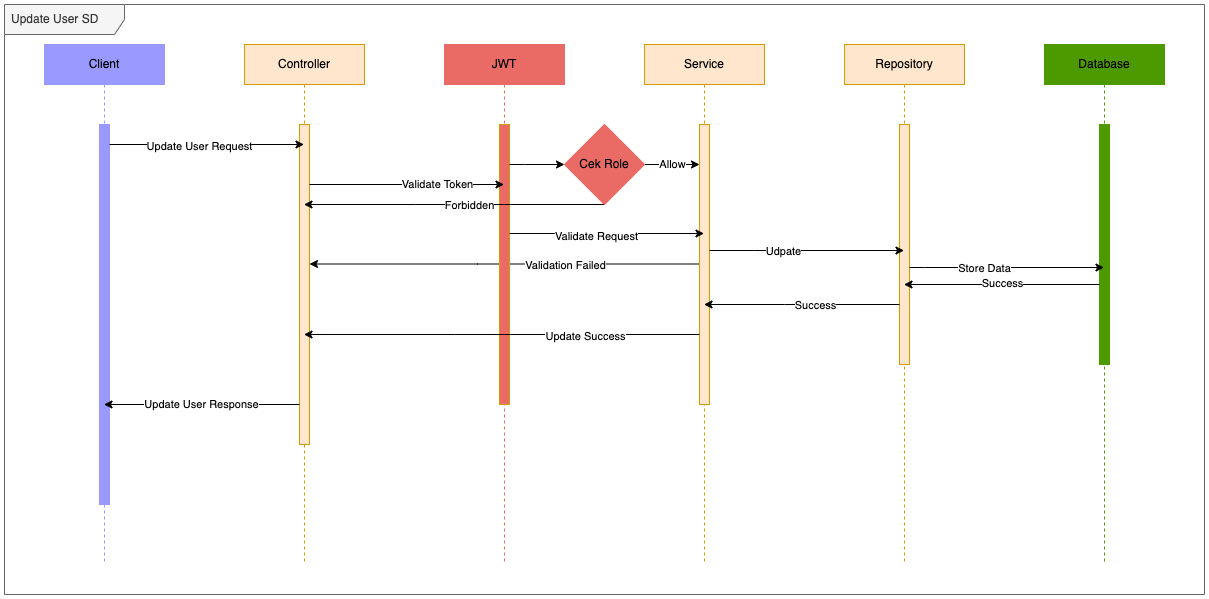

The diagram above was exported from draw.io. Its source (the exported page's mxGraphModel, read from the mxfile embedded in the PNG):
<mxGraphModel dx="2754" dy="1324" grid="1" gridSize="10" guides="1" tooltips="1" connect="1" arrows="1" fold="1" page="1" pageScale="1" pageWidth="827" pageHeight="1169" math="0" shadow="0">
  <root>
    <mxCell id="GgOaXw2dT36Vzy33BRDp-0" />
    <mxCell id="GgOaXw2dT36Vzy33BRDp-1" parent="GgOaXw2dT36Vzy33BRDp-0" />
    <mxCell id="GgOaXw2dT36Vzy33BRDp-2" value="Client" style="shape=umlLifeline;perimeter=lifelinePerimeter;whiteSpace=wrap;html=1;container=1;collapsible=0;recursiveResize=0;outlineConnect=0;fillColor=#9999FF;strokeColor=#9999FF;" vertex="1" parent="GgOaXw2dT36Vzy33BRDp-1">
      <mxGeometry x="120" y="80" width="120" height="520" as="geometry" />
    </mxCell>
    <mxCell id="GgOaXw2dT36Vzy33BRDp-3" value="" style="html=1;points=[];perimeter=orthogonalPerimeter;fillColor=#9999FF;strokeColor=#9999FF;" vertex="1" parent="GgOaXw2dT36Vzy33BRDp-2">
      <mxGeometry x="55" y="80" width="10" height="380" as="geometry" />
    </mxCell>
    <mxCell id="GgOaXw2dT36Vzy33BRDp-4" value="Update User SD" style="shape=umlFrame;whiteSpace=wrap;html=1;width=120;height=30;boundedLbl=1;verticalAlign=middle;align=left;spacingLeft=5;fillColor=#f5f5f5;fontColor=#333333;strokeColor=#666666;" vertex="1" parent="GgOaXw2dT36Vzy33BRDp-1">
      <mxGeometry x="80" y="40" width="1200" height="590" as="geometry" />
    </mxCell>
    <mxCell id="GgOaXw2dT36Vzy33BRDp-5" value="Controller" style="shape=umlLifeline;perimeter=lifelinePerimeter;whiteSpace=wrap;html=1;container=1;collapsible=0;recursiveResize=0;outlineConnect=0;fillColor=#ffe6cc;strokeColor=#d79b00;" vertex="1" parent="GgOaXw2dT36Vzy33BRDp-1">
      <mxGeometry x="320" y="80" width="120" height="520" as="geometry" />
    </mxCell>
    <mxCell id="GgOaXw2dT36Vzy33BRDp-6" value="" style="html=1;points=[];perimeter=orthogonalPerimeter;fillColor=#ffe6cc;strokeColor=#d79b00;" vertex="1" parent="GgOaXw2dT36Vzy33BRDp-5">
      <mxGeometry x="55" y="80" width="10" height="320" as="geometry" />
    </mxCell>
    <mxCell id="GgOaXw2dT36Vzy33BRDp-7" style="edgeStyle=orthogonalEdgeStyle;rounded=0;orthogonalLoop=1;jettySize=auto;html=1;" edge="1" parent="GgOaXw2dT36Vzy33BRDp-5" source="GgOaXw2dT36Vzy33BRDp-9">
      <mxGeometry relative="1" as="geometry">
        <mxPoint x="260.5" y="219.5" as="sourcePoint" />
        <mxPoint x="65" y="219.5" as="targetPoint" />
        <Array as="points">
          <mxPoint x="233" y="220" />
        </Array>
      </mxGeometry>
    </mxCell>
    <mxCell id="GgOaXw2dT36Vzy33BRDp-8" value="Validation Failed" style="edgeLabel;html=1;align=center;verticalAlign=middle;resizable=0;points=[];" vertex="1" connectable="0" parent="GgOaXw2dT36Vzy33BRDp-7">
      <mxGeometry x="0.3095" y="-1" relative="1" as="geometry">
        <mxPoint x="119" y="2" as="offset" />
      </mxGeometry>
    </mxCell>
    <mxCell id="GgOaXw2dT36Vzy33BRDp-9" value="Service" style="shape=umlLifeline;perimeter=lifelinePerimeter;whiteSpace=wrap;html=1;container=1;collapsible=0;recursiveResize=0;outlineConnect=0;fillColor=#ffe6cc;strokeColor=#d79b00;" vertex="1" parent="GgOaXw2dT36Vzy33BRDp-1">
      <mxGeometry x="720" y="80" width="120" height="520" as="geometry" />
    </mxCell>
    <mxCell id="GgOaXw2dT36Vzy33BRDp-10" value="" style="html=1;points=[];perimeter=orthogonalPerimeter;fillColor=#ffe6cc;strokeColor=#d79b00;" vertex="1" parent="GgOaXw2dT36Vzy33BRDp-9">
      <mxGeometry x="55" y="80" width="10" height="280" as="geometry" />
    </mxCell>
    <mxCell id="GgOaXw2dT36Vzy33BRDp-11" value="Repository" style="shape=umlLifeline;perimeter=lifelinePerimeter;whiteSpace=wrap;html=1;container=1;collapsible=0;recursiveResize=0;outlineConnect=0;fillColor=#ffe6cc;strokeColor=#d79b00;" vertex="1" parent="GgOaXw2dT36Vzy33BRDp-1">
      <mxGeometry x="920" y="80" width="120" height="520" as="geometry" />
    </mxCell>
    <mxCell id="GgOaXw2dT36Vzy33BRDp-12" value="" style="html=1;points=[];perimeter=orthogonalPerimeter;fillColor=#ffe6cc;strokeColor=#d79b00;" vertex="1" parent="GgOaXw2dT36Vzy33BRDp-11">
      <mxGeometry x="55" y="80" width="10" height="240" as="geometry" />
    </mxCell>
    <mxCell id="GgOaXw2dT36Vzy33BRDp-13" value="Database" style="shape=umlLifeline;perimeter=lifelinePerimeter;whiteSpace=wrap;html=1;container=1;collapsible=0;recursiveResize=0;outlineConnect=0;fillColor=#4D9900;strokeColor=#4D9900;" vertex="1" parent="GgOaXw2dT36Vzy33BRDp-1">
      <mxGeometry x="1120" y="80" width="120" height="520" as="geometry" />
    </mxCell>
    <mxCell id="GgOaXw2dT36Vzy33BRDp-14" value="" style="html=1;points=[];perimeter=orthogonalPerimeter;fillColor=#4D9900;strokeColor=#4D9900;" vertex="1" parent="GgOaXw2dT36Vzy33BRDp-13">
      <mxGeometry x="55" y="80" width="10" height="240" as="geometry" />
    </mxCell>
    <mxCell id="GgOaXw2dT36Vzy33BRDp-15" value="JWT" style="shape=umlLifeline;perimeter=lifelinePerimeter;whiteSpace=wrap;html=1;container=1;collapsible=0;recursiveResize=0;outlineConnect=0;fillColor=#EA6B66;strokeColor=#EA6B66;" vertex="1" parent="GgOaXw2dT36Vzy33BRDp-1">
      <mxGeometry x="520" y="80" width="120" height="520" as="geometry" />
    </mxCell>
    <mxCell id="GgOaXw2dT36Vzy33BRDp-16" value="" style="html=1;points=[];perimeter=orthogonalPerimeter;fillColor=#EA6B66;strokeColor=#d79b00;" vertex="1" parent="GgOaXw2dT36Vzy33BRDp-15">
      <mxGeometry x="55" y="80" width="10" height="280" as="geometry" />
    </mxCell>
    <mxCell id="GgOaXw2dT36Vzy33BRDp-17" style="edgeStyle=orthogonalEdgeStyle;rounded=0;orthogonalLoop=1;jettySize=auto;html=1;" edge="1" parent="GgOaXw2dT36Vzy33BRDp-1" source="GgOaXw2dT36Vzy33BRDp-3" target="GgOaXw2dT36Vzy33BRDp-5">
      <mxGeometry relative="1" as="geometry">
        <Array as="points">
          <mxPoint x="240" y="180" />
          <mxPoint x="240" y="180" />
        </Array>
      </mxGeometry>
    </mxCell>
    <mxCell id="GgOaXw2dT36Vzy33BRDp-18" value="Update User Request" style="edgeLabel;html=1;align=center;verticalAlign=middle;resizable=0;points=[];" vertex="1" connectable="0" parent="GgOaXw2dT36Vzy33BRDp-17">
      <mxGeometry x="-0.0848" y="-1" relative="1" as="geometry">
        <mxPoint as="offset" />
      </mxGeometry>
    </mxCell>
    <mxCell id="GgOaXw2dT36Vzy33BRDp-19" value="Update User Response" style="edgeStyle=orthogonalEdgeStyle;rounded=0;orthogonalLoop=1;jettySize=auto;html=1;" edge="1" parent="GgOaXw2dT36Vzy33BRDp-1" source="GgOaXw2dT36Vzy33BRDp-6" target="GgOaXw2dT36Vzy33BRDp-2">
      <mxGeometry relative="1" as="geometry">
        <Array as="points">
          <mxPoint x="250" y="440" />
          <mxPoint x="250" y="440" />
        </Array>
      </mxGeometry>
    </mxCell>
    <mxCell id="GgOaXw2dT36Vzy33BRDp-20" style="edgeStyle=orthogonalEdgeStyle;rounded=0;orthogonalLoop=1;jettySize=auto;html=1;" edge="1" parent="GgOaXw2dT36Vzy33BRDp-1">
      <mxGeometry relative="1" as="geometry">
        <mxPoint x="585" y="269" as="sourcePoint" />
        <mxPoint x="779.5" y="269" as="targetPoint" />
        <Array as="points">
          <mxPoint x="630" y="269" />
          <mxPoint x="630" y="269" />
        </Array>
      </mxGeometry>
    </mxCell>
    <mxCell id="GgOaXw2dT36Vzy33BRDp-21" value="Validate Request" style="edgeLabel;html=1;align=center;verticalAlign=middle;resizable=0;points=[];" vertex="1" connectable="0" parent="GgOaXw2dT36Vzy33BRDp-20">
      <mxGeometry x="-0.1157" y="-2" relative="1" as="geometry">
        <mxPoint as="offset" />
      </mxGeometry>
    </mxCell>
    <mxCell id="GgOaXw2dT36Vzy33BRDp-22" style="edgeStyle=orthogonalEdgeStyle;rounded=0;orthogonalLoop=1;jettySize=auto;html=1;" edge="1" parent="GgOaXw2dT36Vzy33BRDp-1">
      <mxGeometry relative="1" as="geometry">
        <mxPoint x="785" y="286" as="sourcePoint" />
        <mxPoint x="979.5" y="286" as="targetPoint" />
        <Array as="points">
          <mxPoint x="830" y="286" />
          <mxPoint x="830" y="286" />
        </Array>
      </mxGeometry>
    </mxCell>
    <mxCell id="GgOaXw2dT36Vzy33BRDp-23" value="Udpate" style="edgeLabel;html=1;align=center;verticalAlign=middle;resizable=0;points=[];" vertex="1" connectable="0" parent="GgOaXw2dT36Vzy33BRDp-22">
      <mxGeometry x="-0.2494" relative="1" as="geometry">
        <mxPoint as="offset" />
      </mxGeometry>
    </mxCell>
    <mxCell id="GgOaXw2dT36Vzy33BRDp-24" style="edgeStyle=orthogonalEdgeStyle;rounded=0;orthogonalLoop=1;jettySize=auto;html=1;" edge="1" parent="GgOaXw2dT36Vzy33BRDp-1">
      <mxGeometry relative="1" as="geometry">
        <mxPoint x="985" y="303" as="sourcePoint" />
        <mxPoint x="1179.5" y="303" as="targetPoint" />
        <Array as="points">
          <mxPoint x="1000" y="303" />
          <mxPoint x="1000" y="303" />
        </Array>
      </mxGeometry>
    </mxCell>
    <mxCell id="GgOaXw2dT36Vzy33BRDp-25" value="Store Data" style="edgeLabel;html=1;align=center;verticalAlign=middle;resizable=0;points=[];" vertex="1" connectable="0" parent="GgOaXw2dT36Vzy33BRDp-24">
      <mxGeometry x="-0.2391" relative="1" as="geometry">
        <mxPoint as="offset" />
      </mxGeometry>
    </mxCell>
    <mxCell id="GgOaXw2dT36Vzy33BRDp-26" style="edgeStyle=orthogonalEdgeStyle;rounded=0;orthogonalLoop=1;jettySize=auto;html=1;" edge="1" parent="GgOaXw2dT36Vzy33BRDp-1" source="GgOaXw2dT36Vzy33BRDp-14" target="GgOaXw2dT36Vzy33BRDp-11">
      <mxGeometry relative="1" as="geometry">
        <Array as="points">
          <mxPoint x="1060" y="320" />
          <mxPoint x="1060" y="320" />
        </Array>
      </mxGeometry>
    </mxCell>
    <mxCell id="GgOaXw2dT36Vzy33BRDp-27" value="Success" style="edgeLabel;html=1;align=center;verticalAlign=middle;resizable=0;points=[];" vertex="1" connectable="0" parent="GgOaXw2dT36Vzy33BRDp-26">
      <mxGeometry x="0.0026" y="-2" relative="1" as="geometry">
        <mxPoint as="offset" />
      </mxGeometry>
    </mxCell>
    <mxCell id="GgOaXw2dT36Vzy33BRDp-28" style="edgeStyle=orthogonalEdgeStyle;rounded=0;orthogonalLoop=1;jettySize=auto;html=1;" edge="1" parent="GgOaXw2dT36Vzy33BRDp-1" source="GgOaXw2dT36Vzy33BRDp-12" target="GgOaXw2dT36Vzy33BRDp-9">
      <mxGeometry relative="1" as="geometry">
        <Array as="points">
          <mxPoint x="860" y="340" />
          <mxPoint x="860" y="340" />
        </Array>
      </mxGeometry>
    </mxCell>
    <mxCell id="GgOaXw2dT36Vzy33BRDp-29" value="Success" style="edgeLabel;html=1;align=center;verticalAlign=middle;resizable=0;points=[];" vertex="1" connectable="0" parent="GgOaXw2dT36Vzy33BRDp-28">
      <mxGeometry x="-0.1304" relative="1" as="geometry">
        <mxPoint as="offset" />
      </mxGeometry>
    </mxCell>
    <mxCell id="GgOaXw2dT36Vzy33BRDp-30" style="edgeStyle=orthogonalEdgeStyle;rounded=0;orthogonalLoop=1;jettySize=auto;html=1;" edge="1" parent="GgOaXw2dT36Vzy33BRDp-1" source="GgOaXw2dT36Vzy33BRDp-10" target="GgOaXw2dT36Vzy33BRDp-5">
      <mxGeometry relative="1" as="geometry">
        <Array as="points">
          <mxPoint x="530" y="370" />
          <mxPoint x="530" y="370" />
        </Array>
      </mxGeometry>
    </mxCell>
    <mxCell id="GgOaXw2dT36Vzy33BRDp-31" value="Update Success" style="edgeLabel;html=1;align=center;verticalAlign=middle;resizable=0;points=[];" vertex="1" connectable="0" parent="GgOaXw2dT36Vzy33BRDp-30">
      <mxGeometry x="0.1783" y="1" relative="1" as="geometry">
        <mxPoint x="118" as="offset" />
      </mxGeometry>
    </mxCell>
    <mxCell id="GgOaXw2dT36Vzy33BRDp-32" value="Allow" style="edgeStyle=orthogonalEdgeStyle;rounded=0;orthogonalLoop=1;jettySize=auto;html=1;" edge="1" parent="GgOaXw2dT36Vzy33BRDp-1" source="GgOaXw2dT36Vzy33BRDp-35" target="GgOaXw2dT36Vzy33BRDp-10">
      <mxGeometry relative="1" as="geometry">
        <Array as="points">
          <mxPoint x="750" y="200" />
          <mxPoint x="750" y="200" />
        </Array>
      </mxGeometry>
    </mxCell>
    <mxCell id="GgOaXw2dT36Vzy33BRDp-33" style="edgeStyle=orthogonalEdgeStyle;rounded=0;orthogonalLoop=1;jettySize=auto;html=1;" edge="1" parent="GgOaXw2dT36Vzy33BRDp-1" source="GgOaXw2dT36Vzy33BRDp-35" target="GgOaXw2dT36Vzy33BRDp-5">
      <mxGeometry relative="1" as="geometry">
        <Array as="points">
          <mxPoint x="490" y="240" />
          <mxPoint x="490" y="240" />
        </Array>
      </mxGeometry>
    </mxCell>
    <mxCell id="GgOaXw2dT36Vzy33BRDp-34" value="Forbidden" style="edgeLabel;html=1;align=center;verticalAlign=middle;resizable=0;points=[];" vertex="1" connectable="0" parent="GgOaXw2dT36Vzy33BRDp-33">
      <mxGeometry x="-0.0948" relative="1" as="geometry">
        <mxPoint as="offset" />
      </mxGeometry>
    </mxCell>
    <mxCell id="GgOaXw2dT36Vzy33BRDp-35" value="Cek Role" style="rhombus;whiteSpace=wrap;html=1;strokeColor=#EA6B66;fillColor=#EA6B66;" vertex="1" parent="GgOaXw2dT36Vzy33BRDp-1">
      <mxGeometry x="640" y="160" width="80" height="80" as="geometry" />
    </mxCell>
    <mxCell id="GgOaXw2dT36Vzy33BRDp-36" style="edgeStyle=orthogonalEdgeStyle;rounded=0;orthogonalLoop=1;jettySize=auto;html=1;entryX=0;entryY=0.5;entryDx=0;entryDy=0;" edge="1" parent="GgOaXw2dT36Vzy33BRDp-1" source="GgOaXw2dT36Vzy33BRDp-16" target="GgOaXw2dT36Vzy33BRDp-35">
      <mxGeometry relative="1" as="geometry">
        <Array as="points">
          <mxPoint x="600" y="200" />
          <mxPoint x="600" y="200" />
        </Array>
      </mxGeometry>
    </mxCell>
    <mxCell id="GgOaXw2dT36Vzy33BRDp-37" style="edgeStyle=orthogonalEdgeStyle;rounded=0;orthogonalLoop=1;jettySize=auto;html=1;" edge="1" parent="GgOaXw2dT36Vzy33BRDp-1" source="GgOaXw2dT36Vzy33BRDp-6" target="GgOaXw2dT36Vzy33BRDp-15">
      <mxGeometry relative="1" as="geometry">
        <Array as="points">
          <mxPoint x="510" y="220" />
          <mxPoint x="510" y="220" />
        </Array>
      </mxGeometry>
    </mxCell>
    <mxCell id="GgOaXw2dT36Vzy33BRDp-38" value="Validate Token" style="edgeLabel;html=1;align=center;verticalAlign=middle;resizable=0;points=[];" vertex="1" connectable="0" parent="GgOaXw2dT36Vzy33BRDp-37">
      <mxGeometry x="0.3059" y="1" relative="1" as="geometry">
        <mxPoint as="offset" />
      </mxGeometry>
    </mxCell>
  </root>
</mxGraphModel>